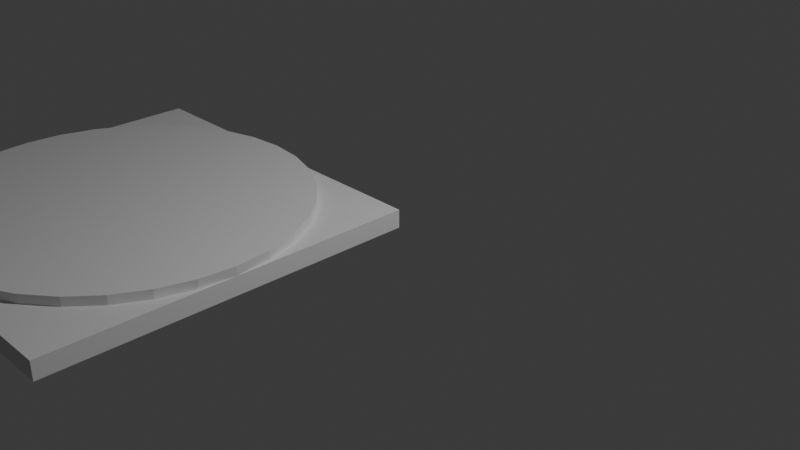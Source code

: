 # Source: Elevator4x4.blend  (saved by Blender 4.4.30; exported with 4.5.12 LTS)
import bpy
from mathutils import Matrix  # noqa: F401  (used for matrix-valued properties, if any)

bpy.ops.wm.read_factory_settings(use_empty=True)
scene = bpy.context.scene
scene.name = 'Scene'

# ---- collections
col_collection = bpy.data.collections.new('Collection'); scene.collection.children.link(col_collection)

# ---- world
world_world = bpy.data.worlds.new('World'); scene.world = world_world
world_world.use_nodes = True; world_world.node_tree.nodes.clear()
_N = world_world.node_tree.nodes; _L = world_world.node_tree.links
n0 = _N.new('ShaderNodeOutputWorld'); n0.name = 'World Output'; n0.location = (300, 300)
n1 = _N.new('ShaderNodeBackground'); n1.name = 'Background'; n1.location = (10, 300)
n1.inputs[0].default_value = (0.05088, 0.05088, 0.05088, 1.0)
_L.new(n1.outputs[0], n0.inputs[0])
n0.is_active_output = True
world_world.color = (0.05088, 0.05088, 0.05088)
world_world.sun_shadow_jitter_overblur = 0.0

# ---- cameras
cam_camera = bpy.data.cameras.new('Camera')
cam_camera.clip_end = 100.0
cam_camera.ortho_scale = 7.314

# ---- lights
light_light = bpy.data.lights.new('Light', 'POINT')
light_light.energy = 1000.0
light_light.shadow_soft_size = 0.1

# ---- meshes
me_cube = bpy.data.meshes.new('Cube')
me_cube.from_pydata([(-4.0, -4.0, -0.1), (-4.0, -4.0, 0.1), (-4.0, 0.0, -0.1), (-4.0, 0.0, 0.1), (0.0, -4.0, -0.1), (0.0, -4.0, 0.1), (0.0, 0.0, -0.1), (0.0, 0.0, 0.1)], [], [(0, 1, 3, 2), (2, 3, 7, 6), (6, 7, 5, 4), (4, 5, 1, 0), (2, 6, 4, 0), (7, 3, 1, 5)])
_uv = me_cube.uv_layers.new(name='UVMap')
_uv.uv.foreach_set('vector', [0.375, 0.0, 0.625, 0.0, 0.625, 0.25, 0.375, 0.25, 0.375, 0.25, 0.625, 0.25, 0.625, 0.5, 0.375, 0.5, 0.375, 0.5, 0.625, 0.5, 0.625, 0.75, 0.375, 0.75, 0.375, 0.75, 0.625, 0.75, 0.625, 1.0, 0.375, 1.0, 0.125, 0.5, 0.375, 0.5, 0.375, 0.75, 0.125, 0.75, 0.625, 0.5, 0.875, 0.5, 0.875, 0.75, 0.625, 0.75])
me_cube.materials.append(None)
me_cube.materials.append(None)
me_cube.update()
me_cylinder = bpy.data.meshes.new('Cylinder')
me_cylinder.from_pydata([(-2.0, 0.0, -0.1), (-2.0, 0.0, 0.1), (-1.61, -0.03843, -0.1), (-1.61, -0.03843, 0.1), (-1.235, -0.1522, -0.1), (-1.235, -0.1522, 0.1), (-0.8889, -0.3371, -0.1), (-0.8889, -0.3371, 0.1), (-0.5858, -0.5858, -0.1), (-0.5858, -0.5858, 0.1), (-0.3371, -0.8889, -0.1), (-0.3371, -0.8889, 0.1), (-0.1522, -1.235, -0.1), (-0.1522, -1.235, 0.1), (-0.03843, -1.61, -0.1), (-0.03843, -1.61, 0.1), (0.0, -2.0, -0.1), (0.0, -2.0, 0.1), (-0.03843, -2.39, -0.1), (-0.03843, -2.39, 0.1), (-0.1522, -2.765, -0.1), (-0.1522, -2.765, 0.1), (-0.3371, -3.111, -0.1), (-0.3371, -3.111, 0.1), (-0.5858, -3.414, -0.1), (-0.5858, -3.414, 0.1), (-0.8889, -3.663, -0.1), (-0.8889, -3.663, 0.1), (-1.235, -3.848, -0.1), (-1.235, -3.848, 0.1), (-1.61, -3.962, -0.1), (-1.61, -3.962, 0.1), (-2.0, -4.0, -0.1), (-2.0, -4.0, 0.1), (-2.39, -3.962, -0.1), (-2.39, -3.962, 0.1), (-2.765, -3.848, -0.1), (-2.765, -3.848, 0.1), (-3.111, -3.663, -0.1), (-3.111, -3.663, 0.1), (-3.414, -3.414, -0.1), (-3.414, -3.414, 0.1), (-3.663, -3.111, -0.1), (-3.663, -3.111, 0.1), (-3.848, -2.765, -0.1), (-3.848, -2.765, 0.1), (-3.962, -2.39, -0.1), (-3.962, -2.39, 0.1), (-4.0, -2.0, -0.1), (-4.0, -2.0, 0.1), (-3.962, -1.61, -0.1), (-3.962, -1.61, 0.1), (-3.848, -1.235, -0.1), (-3.848, -1.235, 0.1), (-3.663, -0.8889, -0.1), (-3.663, -0.8889, 0.1), (-3.414, -0.5858, -0.1), (-3.414, -0.5858, 0.1), (-3.111, -0.3371, -0.1), (-3.111, -0.3371, 0.1), (-2.765, -0.1522, -0.1), (-2.765, -0.1522, 0.1), (-2.39, -0.03843, -0.1), (-2.39, -0.03843, 0.1)], [], [(0, 1, 3, 2), (2, 3, 5, 4), (4, 5, 7, 6), (6, 7, 9, 8), (8, 9, 11, 10), (10, 11, 13, 12), (12, 13, 15, 14), (14, 15, 17, 16), (16, 17, 19, 18), (18, 19, 21, 20), (20, 21, 23, 22), (22, 23, 25, 24), (24, 25, 27, 26), (26, 27, 29, 28), (28, 29, 31, 30), (30, 31, 33, 32), (32, 33, 35, 34), (34, 35, 37, 36), (36, 37, 39, 38), (38, 39, 41, 40), (40, 41, 43, 42), (42, 43, 45, 44), (44, 45, 47, 46), (46, 47, 49, 48), (48, 49, 51, 50), (50, 51, 53, 52), (52, 53, 55, 54), (54, 55, 57, 56), (56, 57, 59, 58), (58, 59, 61, 60), (3, 1, 63, 61, 59, 57, 55, 53, 51, 49, 47, 45, 43, 41, 39, 37, 35, 33, 31, 29, 27, 25, 23, 21, 19, 17, 15, 13, 11, 9, 7, 5), (60, 61, 63, 62), (62, 63, 1, 0), (0, 2, 4, 6, 8, 10, 12, 14, 16, 18, 20, 22, 24, 26, 28, 30, 32, 34, 36, 38, 40, 42, 44, 46, 48, 50, 52, 54, 56, 58, 60, 62)])
_uv = me_cylinder.uv_layers.new(name='UVMap')
_uv.uv.foreach_set('vector', [1.0, 0.5, 1.0, 1.0, 0.9688, 1.0, 0.9688, 0.5, 0.9688, 0.5, 0.9688, 1.0, 0.9375, 1.0, 0.9375, 0.5, 0.9375, 0.5, 0.9375, 1.0, 0.9062, 1.0, 0.9062, 0.5, 0.9062, 0.5, 0.9062, 1.0, 0.875, 1.0, 0.875, 0.5, 0.875, 0.5, 0.875, 1.0, 0.8438, 1.0, 0.8438, 0.5, 0.8438, 0.5, 0.8438, 1.0, 0.8125, 1.0, 0.8125, 0.5, 0.8125, 0.5, 0.8125, 1.0, 0.7812, 1.0, 0.7812, 0.5, 0.7812, 0.5, 0.7812, 1.0, 0.75, 1.0, 0.75, 0.5, 0.75, 0.5, 0.75, 1.0, 0.7188, 1.0, 0.7188, 0.5, 0.7188, 0.5, 0.7188, 1.0, 0.6875, 1.0, 0.6875, 0.5, 0.6875, 0.5, 0.6875, 1.0, 0.6562, 1.0, 0.6562, 0.5, 0.6562, 0.5, 0.6562, 1.0, 0.625, 1.0, 0.625, 0.5, 0.625, 0.5, 0.625, 1.0, 0.5938, 1.0, 0.5938, 0.5, 0.5938, 0.5, 0.5938, 1.0, 0.5625, 1.0, 0.5625, 0.5, 0.5625, 0.5, 0.5625, 1.0, 0.5312, 1.0, 0.5312, 0.5, 0.5312, 0.5, 0.5312, 1.0, 0.5, 1.0, 0.5, 0.5, 0.5, 0.5, 0.5, 1.0, 0.4688, 1.0, 0.4688, 0.5, 0.4688, 0.5, 0.4688, 1.0, 0.4375, 1.0, 0.4375, 0.5, 0.4375, 0.5, 0.4375, 1.0, 0.4062, 1.0, 0.4062, 0.5, 0.4062, 0.5, 0.4062, 1.0, 0.375, 1.0, 0.375, 0.5, 0.375, 0.5, 0.375, 1.0, 0.3438, 1.0, 0.3438, 0.5, 0.3438, 0.5, 0.3438, 1.0, 0.3125, 1.0, 0.3125, 0.5, 0.3125, 0.5, 0.3125, 1.0, 0.2812, 1.0, 0.2812, 0.5, 0.2812, 0.5, 0.2812, 1.0, 0.25, 1.0, 0.25, 0.5, 0.25, 0.5, 0.25, 1.0, 0.2188, 1.0, 0.2188, 0.5, 0.2188, 0.5, 0.2188, 1.0, 0.1875, 1.0, 0.1875, 0.5, 0.1875, 0.5, 0.1875, 1.0, 0.1562, 1.0, 0.1562, 0.5, 0.1562, 0.5, 0.1562, 1.0, 0.125, 1.0, 0.125, 0.5, 0.125, 0.5, 0.125, 1.0, 0.09375, 1.0, 0.09375, 0.5, 0.09375, 0.5, 0.09375, 1.0, 0.0625, 1.0, 0.0625, 0.5, 0.2968, 0.4854, 0.25, 0.49, 0.2032, 0.4854, 0.1582, 0.4717, 0.1167, 0.4496, 0.08029, 0.4197, 0.05045, 0.3833, 0.02827, 0.3418, 0.01461, 0.2968, 0.01, 0.25, 0.01461, 0.2032, 0.02827, 0.1582, 0.05045, 0.1167, 0.08029, 0.08029, 0.1167, 0.05045, 0.1582, 0.02827, 0.2032, 0.01461, 0.25, 0.01, 0.2968, 0.01461, 0.3418, 0.02827, 0.3833, 0.05045, 0.4197, 0.08029, 0.4496, 0.1167, 0.4717, 0.1582, 0.4854, 0.2032, 0.49, 0.25, 0.4854, 0.2968, 0.4717, 0.3418, 0.4496, 0.3833, 0.4197, 0.4197, 0.3833, 0.4496, 0.3418, 0.4717, 0.0625, 0.5, 0.0625, 1.0, 0.03125, 1.0, 0.03125, 0.5, 0.03125, 0.5, 0.03125, 1.0, 0.0, 1.0, 0.0, 0.5, 0.75, 0.49, 0.7968, 0.4854, 0.8418, 0.4717, 0.8833, 0.4496, 0.9197, 0.4197, 0.9496, 0.3833, 0.9717, 0.3418, 0.9854, 0.2968, 0.99, 0.25, 0.9854, 0.2032, 0.9717, 0.1582, 0.9496, 0.1167, 0.9197, 0.08029, 0.8833, 0.05045, 0.8418, 0.02827, 0.7968, 0.01461, 0.75, 0.01, 0.7032, 0.01461, 0.6582, 0.02827, 0.6167, 0.05045, 0.5803, 0.08029, 0.5504, 0.1167, 0.5283, 0.1582, 0.5146, 0.2032, 0.51, 0.25, 0.5146, 0.2968, 0.5283, 0.3418, 0.5504, 0.3833, 0.5803, 0.4197, 0.6167, 0.4496, 0.6582, 0.4717, 0.7032, 0.4854])
me_cylinder.materials.append(None)
me_cylinder.update()

# ---- objects
ob_light = bpy.data.objects.new('Light', light_light)
ob_camera = bpy.data.objects.new('Camera', cam_camera)
ob_ground = bpy.data.objects.new('Ground', me_cube)
ob_cylinder = bpy.data.objects.new('Cylinder', me_cylinder)

# ---- transforms, parenting, visibility, modifiers, constraints
ob_light.location = (4.076, 1.005, 5.904)
ob_light.rotation_euler = (0.6503, 0.05522, 1.866)
ob_light.lock_rotations_4d = False
ob_light.empty_display_type = 'ARROWS'
ob_light.color = (0.0, 0.0, 0.0, 0.0)
ob_light.lineart.crease_threshold = 0.0
ob_camera.location = (7.359, -6.926, 4.958)
ob_camera.rotation_euler = (1.109, 0.0, 0.8149)
ob_camera.lock_rotations_4d = False
ob_camera.empty_display_type = 'ARROWS'
ob_camera.color = (0.0, 0.0, 0.0, 0.0)
ob_camera.display_type = 'WIRE'
ob_camera.lineart.crease_threshold = 0.0
ob_ground.location = (0.0, 0.0, 0.0)
ob_cylinder.location = (0.0, 0.0, 0.1)

# ---- collection membership
col_collection.objects.link(ob_light)
col_collection.objects.link(ob_camera)
col_collection.objects.link(ob_ground)
col_collection.objects.link(ob_cylinder)

# ---- scene / render settings (as saved in the file)
scene.camera = ob_camera
scene.frame_start = 1; scene.frame_end = 250; scene.frame_set(10)
scene.render.engine = 'BLENDER_EEVEE_NEXT'
bpy.context.view_layer.update()
